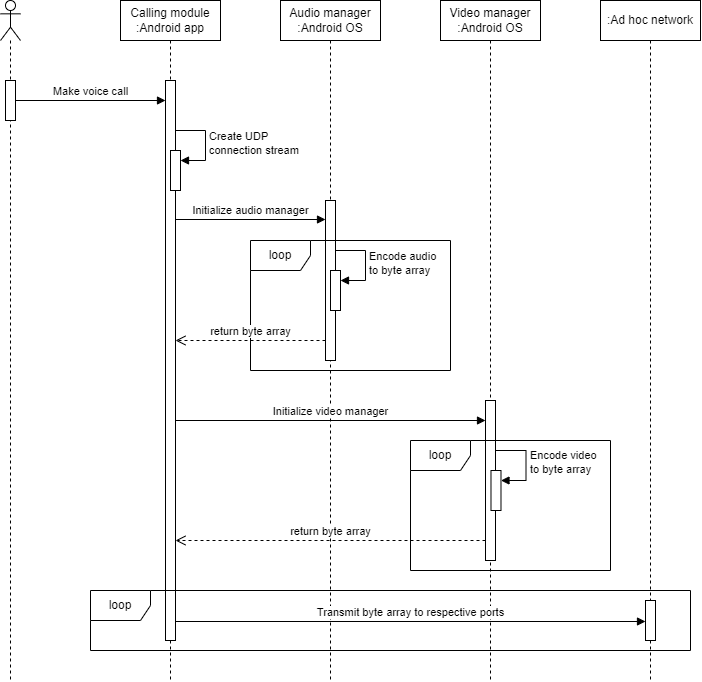

The diagram above was exported from draw.io. Its source (the exported page's mxGraphModel, read from the mxfile embedded in the PNG):
<mxGraphModel dx="860" dy="449" grid="1" gridSize="10" guides="1" tooltips="1" connect="1" arrows="1" fold="1" page="1" pageScale="1" pageWidth="850" pageHeight="1100" math="0" shadow="0">
  <root>
    <mxCell id="0" />
    <mxCell id="1" parent="0" />
    <mxCell id="-eZchoJXFSDh9sBf2nId-1" value="" style="shape=umlLifeline;perimeter=lifelinePerimeter;whiteSpace=wrap;html=1;container=1;dropTarget=0;collapsible=0;recursiveResize=0;outlineConnect=0;portConstraint=eastwest;newEdgeStyle={&quot;curved&quot;:0,&quot;rounded&quot;:0};participant=umlActor;" vertex="1" parent="1">
      <mxGeometry x="70" y="40" width="20" height="680" as="geometry" />
    </mxCell>
    <mxCell id="-eZchoJXFSDh9sBf2nId-6" value="" style="html=1;points=[[0,0,0,0,5],[0,1,0,0,-5],[1,0,0,0,5],[1,1,0,0,-5]];perimeter=orthogonalPerimeter;outlineConnect=0;targetShapes=umlLifeline;portConstraint=eastwest;newEdgeStyle={&quot;curved&quot;:0,&quot;rounded&quot;:0};" vertex="1" parent="-eZchoJXFSDh9sBf2nId-1">
      <mxGeometry x="5" y="80" width="10" height="40" as="geometry" />
    </mxCell>
    <mxCell id="-eZchoJXFSDh9sBf2nId-2" value="Calling module :Android app" style="shape=umlLifeline;perimeter=lifelinePerimeter;whiteSpace=wrap;html=1;container=1;dropTarget=0;collapsible=0;recursiveResize=0;outlineConnect=0;portConstraint=eastwest;newEdgeStyle={&quot;curved&quot;:0,&quot;rounded&quot;:0};" vertex="1" parent="1">
      <mxGeometry x="190" y="40" width="100" height="680" as="geometry" />
    </mxCell>
    <mxCell id="-eZchoJXFSDh9sBf2nId-8" value="" style="html=1;points=[[0,0,0,0,5],[0,1,0,0,-5],[1,0,0,0,5],[1,1,0,0,-5]];perimeter=orthogonalPerimeter;outlineConnect=0;targetShapes=umlLifeline;portConstraint=eastwest;newEdgeStyle={&quot;curved&quot;:0,&quot;rounded&quot;:0};" vertex="1" parent="-eZchoJXFSDh9sBf2nId-2">
      <mxGeometry x="45" y="80" width="10" height="560" as="geometry" />
    </mxCell>
    <mxCell id="-eZchoJXFSDh9sBf2nId-9" value="" style="html=1;points=[[0,0,0,0,5],[0,1,0,0,-5],[1,0,0,0,5],[1,1,0,0,-5]];perimeter=orthogonalPerimeter;outlineConnect=0;targetShapes=umlLifeline;portConstraint=eastwest;newEdgeStyle={&quot;curved&quot;:0,&quot;rounded&quot;:0};" vertex="1" parent="-eZchoJXFSDh9sBf2nId-2">
      <mxGeometry x="50" y="150" width="10" height="40" as="geometry" />
    </mxCell>
    <mxCell id="-eZchoJXFSDh9sBf2nId-10" value="Create UDP&amp;nbsp;&lt;div&gt;connection stream&lt;/div&gt;" style="html=1;align=left;spacingLeft=2;endArrow=block;rounded=0;edgeStyle=orthogonalEdgeStyle;curved=0;rounded=0;" edge="1" target="-eZchoJXFSDh9sBf2nId-9" parent="-eZchoJXFSDh9sBf2nId-2">
      <mxGeometry relative="1" as="geometry">
        <mxPoint x="55" y="130" as="sourcePoint" />
        <Array as="points">
          <mxPoint x="85" y="160" />
        </Array>
      </mxGeometry>
    </mxCell>
    <mxCell id="-eZchoJXFSDh9sBf2nId-3" value="Audio manager :Android OS" style="shape=umlLifeline;perimeter=lifelinePerimeter;whiteSpace=wrap;html=1;container=1;dropTarget=0;collapsible=0;recursiveResize=0;outlineConnect=0;portConstraint=eastwest;newEdgeStyle={&quot;curved&quot;:0,&quot;rounded&quot;:0};" vertex="1" parent="1">
      <mxGeometry x="350" y="40" width="100" height="680" as="geometry" />
    </mxCell>
    <mxCell id="-eZchoJXFSDh9sBf2nId-14" value="Encode audio&amp;nbsp;&lt;div&gt;to byte array&lt;/div&gt;" style="html=1;align=left;spacingLeft=2;endArrow=block;rounded=0;edgeStyle=orthogonalEdgeStyle;curved=0;rounded=0;" edge="1" target="-eZchoJXFSDh9sBf2nId-13" parent="-eZchoJXFSDh9sBf2nId-3">
      <mxGeometry relative="1" as="geometry">
        <mxPoint x="55" y="250" as="sourcePoint" />
        <Array as="points">
          <mxPoint x="85" y="280" />
        </Array>
      </mxGeometry>
    </mxCell>
    <mxCell id="-eZchoJXFSDh9sBf2nId-11" value="" style="html=1;points=[[0,0,0,0,5],[0,1,0,0,-5],[1,0,0,0,5],[1,1,0,0,-5]];perimeter=orthogonalPerimeter;outlineConnect=0;targetShapes=umlLifeline;portConstraint=eastwest;newEdgeStyle={&quot;curved&quot;:0,&quot;rounded&quot;:0};" vertex="1" parent="-eZchoJXFSDh9sBf2nId-3">
      <mxGeometry x="45" y="200" width="10" height="160" as="geometry" />
    </mxCell>
    <mxCell id="-eZchoJXFSDh9sBf2nId-13" value="" style="html=1;points=[[0,0,0,0,5],[0,1,0,0,-5],[1,0,0,0,5],[1,1,0,0,-5]];perimeter=orthogonalPerimeter;outlineConnect=0;targetShapes=umlLifeline;portConstraint=eastwest;newEdgeStyle={&quot;curved&quot;:0,&quot;rounded&quot;:0};" vertex="1" parent="-eZchoJXFSDh9sBf2nId-3">
      <mxGeometry x="50" y="270" width="10" height="40" as="geometry" />
    </mxCell>
    <mxCell id="-eZchoJXFSDh9sBf2nId-4" value="Video manager :Android OS" style="shape=umlLifeline;perimeter=lifelinePerimeter;whiteSpace=wrap;html=1;container=1;dropTarget=0;collapsible=0;recursiveResize=0;outlineConnect=0;portConstraint=eastwest;newEdgeStyle={&quot;curved&quot;:0,&quot;rounded&quot;:0};" vertex="1" parent="1">
      <mxGeometry x="510" y="40" width="100" height="680" as="geometry" />
    </mxCell>
    <mxCell id="-eZchoJXFSDh9sBf2nId-17" value="" style="html=1;points=[[0,0,0,0,5],[0,1,0,0,-5],[1,0,0,0,5],[1,1,0,0,-5]];perimeter=orthogonalPerimeter;outlineConnect=0;targetShapes=umlLifeline;portConstraint=eastwest;newEdgeStyle={&quot;curved&quot;:0,&quot;rounded&quot;:0};" vertex="1" parent="-eZchoJXFSDh9sBf2nId-4">
      <mxGeometry x="45" y="400" width="10" height="160" as="geometry" />
    </mxCell>
    <mxCell id="-eZchoJXFSDh9sBf2nId-5" value=":Ad hoc network" style="shape=umlLifeline;perimeter=lifelinePerimeter;whiteSpace=wrap;html=1;container=1;dropTarget=0;collapsible=0;recursiveResize=0;outlineConnect=0;portConstraint=eastwest;newEdgeStyle={&quot;curved&quot;:0,&quot;rounded&quot;:0};" vertex="1" parent="1">
      <mxGeometry x="670" y="40" width="100" height="680" as="geometry" />
    </mxCell>
    <mxCell id="-eZchoJXFSDh9sBf2nId-25" value="" style="html=1;points=[[0,0,0,0,5],[0,1,0,0,-5],[1,0,0,0,5],[1,1,0,0,-5]];perimeter=orthogonalPerimeter;outlineConnect=0;targetShapes=umlLifeline;portConstraint=eastwest;newEdgeStyle={&quot;curved&quot;:0,&quot;rounded&quot;:0};" vertex="1" parent="-eZchoJXFSDh9sBf2nId-5">
      <mxGeometry x="45" y="600" width="10" height="40" as="geometry" />
    </mxCell>
    <mxCell id="-eZchoJXFSDh9sBf2nId-7" value="Make voice call" style="html=1;verticalAlign=bottom;endArrow=block;curved=0;rounded=0;" edge="1" parent="1">
      <mxGeometry width="80" relative="1" as="geometry">
        <mxPoint x="85" y="140" as="sourcePoint" />
        <mxPoint x="235" y="140" as="targetPoint" />
      </mxGeometry>
    </mxCell>
    <mxCell id="-eZchoJXFSDh9sBf2nId-12" value="Initialize audio manager" style="html=1;verticalAlign=bottom;endArrow=block;curved=0;rounded=0;" edge="1" parent="1">
      <mxGeometry width="80" relative="1" as="geometry">
        <mxPoint x="245" y="259" as="sourcePoint" />
        <mxPoint x="395" y="259" as="targetPoint" />
      </mxGeometry>
    </mxCell>
    <mxCell id="-eZchoJXFSDh9sBf2nId-15" value="loop" style="shape=umlFrame;whiteSpace=wrap;html=1;pointerEvents=0;" vertex="1" parent="1">
      <mxGeometry x="320" y="280" width="200" height="130" as="geometry" />
    </mxCell>
    <mxCell id="-eZchoJXFSDh9sBf2nId-16" value="return byte array" style="html=1;verticalAlign=bottom;endArrow=open;dashed=1;endSize=8;curved=0;rounded=0;" edge="1" parent="1">
      <mxGeometry relative="1" as="geometry">
        <mxPoint x="395" y="380" as="sourcePoint" />
        <mxPoint x="245" y="380" as="targetPoint" />
      </mxGeometry>
    </mxCell>
    <mxCell id="-eZchoJXFSDh9sBf2nId-18" value="Initialize video manager" style="html=1;verticalAlign=bottom;endArrow=block;curved=0;rounded=0;" edge="1" parent="1">
      <mxGeometry width="80" relative="1" as="geometry">
        <mxPoint x="245" y="460" as="sourcePoint" />
        <mxPoint x="555" y="460" as="targetPoint" />
      </mxGeometry>
    </mxCell>
    <mxCell id="-eZchoJXFSDh9sBf2nId-19" value="loop" style="shape=umlFrame;whiteSpace=wrap;html=1;pointerEvents=0;" vertex="1" parent="1">
      <mxGeometry x="480" y="480" width="200" height="130" as="geometry" />
    </mxCell>
    <mxCell id="-eZchoJXFSDh9sBf2nId-22" value="" style="html=1;points=[[0,0,0,0,5],[0,1,0,0,-5],[1,0,0,0,5],[1,1,0,0,-5]];perimeter=orthogonalPerimeter;outlineConnect=0;targetShapes=umlLifeline;portConstraint=eastwest;newEdgeStyle={&quot;curved&quot;:0,&quot;rounded&quot;:0};" vertex="1" parent="1">
      <mxGeometry x="560.49" y="510" width="10" height="40" as="geometry" />
    </mxCell>
    <mxCell id="-eZchoJXFSDh9sBf2nId-23" value="Encode video&lt;div&gt;to byte array&lt;/div&gt;" style="html=1;align=left;spacingLeft=2;endArrow=block;rounded=0;edgeStyle=orthogonalEdgeStyle;curved=0;rounded=0;" edge="1" target="-eZchoJXFSDh9sBf2nId-22" parent="1">
      <mxGeometry relative="1" as="geometry">
        <mxPoint x="565.49" y="490" as="sourcePoint" />
        <Array as="points">
          <mxPoint x="595.49" y="520" />
        </Array>
      </mxGeometry>
    </mxCell>
    <mxCell id="-eZchoJXFSDh9sBf2nId-24" value="return byte array" style="html=1;verticalAlign=bottom;endArrow=open;dashed=1;endSize=8;curved=0;rounded=0;" edge="1" parent="1">
      <mxGeometry relative="1" as="geometry">
        <mxPoint x="555" y="580" as="sourcePoint" />
        <mxPoint x="245" y="580" as="targetPoint" />
      </mxGeometry>
    </mxCell>
    <mxCell id="-eZchoJXFSDh9sBf2nId-26" value="loop" style="shape=umlFrame;whiteSpace=wrap;html=1;pointerEvents=0;" vertex="1" parent="1">
      <mxGeometry x="160" y="630" width="600" height="60" as="geometry" />
    </mxCell>
    <mxCell id="-eZchoJXFSDh9sBf2nId-27" value="Transmit byte array to respective ports" style="html=1;verticalAlign=bottom;endArrow=block;curved=0;rounded=0;" edge="1" parent="1">
      <mxGeometry width="80" relative="1" as="geometry">
        <mxPoint x="244.9999999999999" y="660.9999999999999" as="sourcePoint" />
        <mxPoint x="715" y="660.9999999999999" as="targetPoint" />
      </mxGeometry>
    </mxCell>
  </root>
</mxGraphModel>